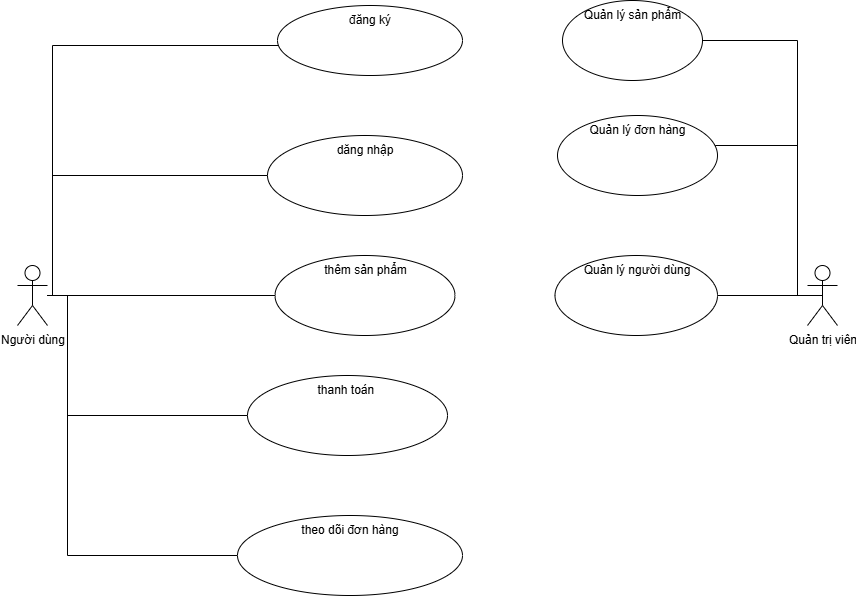

The diagram above was exported from draw.io. Its source (the exported page's mxGraphModel, read from the mxfile embedded in the PNG):
<mxGraphModel dx="2015" dy="654" grid="1" gridSize="10" guides="1" tooltips="1" connect="1" arrows="1" fold="1" page="1" pageScale="1" pageWidth="827" pageHeight="1169" math="0" shadow="0">
  <root>
    <mxCell id="0" />
    <mxCell id="1" parent="0" />
    <mxCell id="CryG7toUl1JVOTkx0qQa-6" value="" style="edgeStyle=orthogonalEdgeStyle;rounded=0;orthogonalLoop=1;jettySize=auto;html=1;endArrow=none;endFill=0;" edge="1" parent="1" source="CryG7toUl1JVOTkx0qQa-1" target="CryG7toUl1JVOTkx0qQa-5">
      <mxGeometry relative="1" as="geometry">
        <Array as="points">
          <mxPoint x="35" y="220" />
        </Array>
      </mxGeometry>
    </mxCell>
    <mxCell id="CryG7toUl1JVOTkx0qQa-10" value="" style="edgeStyle=orthogonalEdgeStyle;rounded=0;orthogonalLoop=1;jettySize=auto;html=1;endArrow=none;endFill=0;" edge="1" parent="1" source="CryG7toUl1JVOTkx0qQa-1" target="CryG7toUl1JVOTkx0qQa-9">
      <mxGeometry relative="1" as="geometry">
        <Array as="points">
          <mxPoint x="35" y="470" />
        </Array>
      </mxGeometry>
    </mxCell>
    <mxCell id="CryG7toUl1JVOTkx0qQa-12" value="" style="edgeStyle=orthogonalEdgeStyle;rounded=0;orthogonalLoop=1;jettySize=auto;html=1;endArrow=none;endFill=0;" edge="1" parent="1" source="CryG7toUl1JVOTkx0qQa-1" target="CryG7toUl1JVOTkx0qQa-11">
      <mxGeometry relative="1" as="geometry">
        <Array as="points">
          <mxPoint x="50" y="590" />
        </Array>
      </mxGeometry>
    </mxCell>
    <mxCell id="CryG7toUl1JVOTkx0qQa-14" value="" style="edgeStyle=orthogonalEdgeStyle;rounded=0;orthogonalLoop=1;jettySize=auto;html=1;endArrow=none;endFill=0;" edge="1" parent="1" source="CryG7toUl1JVOTkx0qQa-1" target="CryG7toUl1JVOTkx0qQa-13">
      <mxGeometry relative="1" as="geometry">
        <Array as="points">
          <mxPoint x="50" y="730" />
        </Array>
      </mxGeometry>
    </mxCell>
    <mxCell id="CryG7toUl1JVOTkx0qQa-15" style="edgeStyle=orthogonalEdgeStyle;rounded=0;orthogonalLoop=1;jettySize=auto;html=1;entryX=0;entryY=0.5;entryDx=0;entryDy=0;endArrow=none;endFill=0;" edge="1" parent="1" source="CryG7toUl1JVOTkx0qQa-1" target="CryG7toUl1JVOTkx0qQa-7">
      <mxGeometry relative="1" as="geometry">
        <Array as="points">
          <mxPoint x="35" y="350" />
        </Array>
      </mxGeometry>
    </mxCell>
    <mxCell id="CryG7toUl1JVOTkx0qQa-1" value="Người dùng&lt;div&gt;&lt;br&gt;&lt;/div&gt;" style="shape=umlActor;verticalLabelPosition=bottom;verticalAlign=top;html=1;" vertex="1" parent="1">
      <mxGeometry y="440" width="30" height="60" as="geometry" />
    </mxCell>
    <mxCell id="CryG7toUl1JVOTkx0qQa-5" value="đăng ký" style="ellipse;whiteSpace=wrap;html=1;verticalAlign=top;" vertex="1" parent="1">
      <mxGeometry x="260" y="180" width="185" height="70" as="geometry" />
    </mxCell>
    <mxCell id="CryG7toUl1JVOTkx0qQa-7" value="dăng nhập" style="ellipse;whiteSpace=wrap;html=1;verticalAlign=top;" vertex="1" parent="1">
      <mxGeometry x="250" y="310" width="195" height="80" as="geometry" />
    </mxCell>
    <mxCell id="CryG7toUl1JVOTkx0qQa-9" value="thêm sản phẩm" style="ellipse;whiteSpace=wrap;html=1;verticalAlign=top;" vertex="1" parent="1">
      <mxGeometry x="257.5" y="430" width="180" height="80" as="geometry" />
    </mxCell>
    <mxCell id="CryG7toUl1JVOTkx0qQa-11" value="thanh toán&amp;nbsp;" style="ellipse;whiteSpace=wrap;html=1;verticalAlign=top;" vertex="1" parent="1">
      <mxGeometry x="230" y="550" width="200" height="80" as="geometry" />
    </mxCell>
    <mxCell id="CryG7toUl1JVOTkx0qQa-13" value="theo dõi đơn hàng" style="ellipse;whiteSpace=wrap;html=1;verticalAlign=top;" vertex="1" parent="1">
      <mxGeometry x="220" y="690" width="225" height="80" as="geometry" />
    </mxCell>
    <mxCell id="CryG7toUl1JVOTkx0qQa-18" value="" style="edgeStyle=orthogonalEdgeStyle;rounded=0;orthogonalLoop=1;jettySize=auto;html=1;endArrow=none;endFill=0;" edge="1" parent="1" source="CryG7toUl1JVOTkx0qQa-16" target="CryG7toUl1JVOTkx0qQa-17">
      <mxGeometry relative="1" as="geometry">
        <Array as="points">
          <mxPoint x="780" y="215" />
        </Array>
      </mxGeometry>
    </mxCell>
    <mxCell id="CryG7toUl1JVOTkx0qQa-20" value="" style="edgeStyle=orthogonalEdgeStyle;rounded=0;orthogonalLoop=1;jettySize=auto;html=1;" edge="1" parent="1">
      <mxGeometry relative="1" as="geometry">
        <mxPoint x="780" y="440" as="sourcePoint" />
        <mxPoint x="682.3008961069077" y="320" as="targetPoint" />
        <Array as="points">
          <mxPoint x="780" y="320" />
        </Array>
      </mxGeometry>
    </mxCell>
    <mxCell id="CryG7toUl1JVOTkx0qQa-23" value="" style="edgeStyle=orthogonalEdgeStyle;rounded=0;orthogonalLoop=1;jettySize=auto;html=1;exitX=0.5;exitY=0.5;exitDx=0;exitDy=0;exitPerimeter=0;endArrow=none;endFill=0;" edge="1" parent="1" source="CryG7toUl1JVOTkx0qQa-16" target="CryG7toUl1JVOTkx0qQa-22">
      <mxGeometry relative="1" as="geometry" />
    </mxCell>
    <mxCell id="CryG7toUl1JVOTkx0qQa-16" value="Quản trị viên&lt;div&gt;&lt;br&gt;&lt;/div&gt;" style="shape=umlActor;verticalLabelPosition=bottom;verticalAlign=top;html=1;" vertex="1" parent="1">
      <mxGeometry x="790" y="440" width="30" height="60" as="geometry" />
    </mxCell>
    <mxCell id="CryG7toUl1JVOTkx0qQa-17" value="Quản lý sản phẩm" style="ellipse;whiteSpace=wrap;html=1;verticalAlign=top;" vertex="1" parent="1">
      <mxGeometry x="545" y="175" width="140" height="80" as="geometry" />
    </mxCell>
    <mxCell id="CryG7toUl1JVOTkx0qQa-19" value="Quản lý đơn hàng" style="ellipse;whiteSpace=wrap;html=1;verticalAlign=top;" vertex="1" parent="1">
      <mxGeometry x="540" y="290" width="160" height="80" as="geometry" />
    </mxCell>
    <mxCell id="CryG7toUl1JVOTkx0qQa-22" value="Quản lý người dùng" style="ellipse;whiteSpace=wrap;html=1;verticalAlign=top;" vertex="1" parent="1">
      <mxGeometry x="537.5" y="430" width="162.5" height="80" as="geometry" />
    </mxCell>
  </root>
</mxGraphModel>